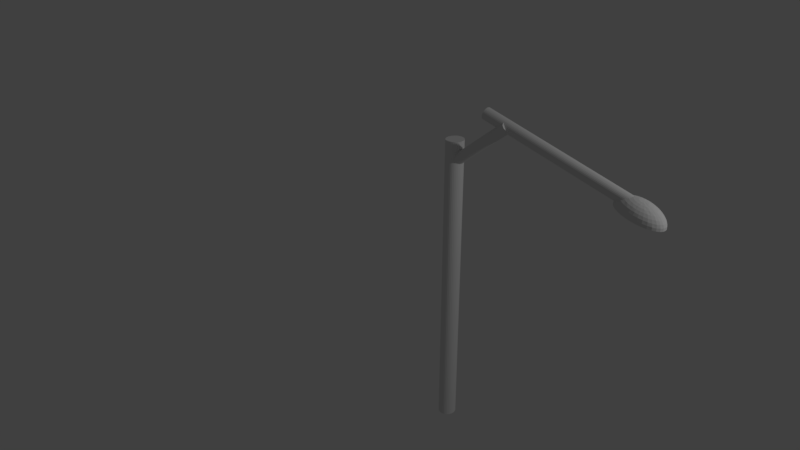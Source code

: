 # Source: posteTex.blend  (saved by Blender 2.78.0; exported with 4.5.12 LTS)
import bpy
from mathutils import Matrix  # noqa: F401  (used for matrix-valued properties, if any)

bpy.ops.wm.read_factory_settings(use_empty=True)
scene = bpy.context.scene
scene.name = 'Scene'

# ---- collections
col_collection_1 = bpy.data.collections.new('Collection 1'); scene.collection.children.link(col_collection_1)

# ---- materials (node trees are filled in below, after node groups)
mat_wood = bpy.data.materials.new('wood')
mat_wood.alpha_threshold = 0.0
mat_wood.use_transparent_shadow = False
mat_wood.roughness = 0.5

# ---- material node trees

# ---- world
world_world = bpy.data.worlds.new('World'); scene.world = world_world
world_world.color = (0.05088, 0.05088, 0.05088)
world_world.use_sun_shadow = False
world_world.sun_shadow_jitter_overblur = 0.0
world_world.cycles.sampling_method = 'MANUAL'

# ---- cameras
cam_camera = bpy.data.cameras.new('Camera')
cam_camera.clip_end = 100.0
cam_camera.lens = 35.0
cam_camera.sensor_width = 32.0
cam_camera.sensor_height = 18.0
cam_camera.ortho_scale = 7.314
cam_camera.dof.focus_distance = 0.0
cam_camera.dof.aperture_fstop = 128.0

# ---- lights
light_lamp = bpy.data.lights.new('Lamp', 'POINT')
light_lamp.transmission_factor = 0.0
light_lamp.cutoff_distance = 30.0
light_lamp.energy = 100.0
light_lamp.shadow_buffer_clip_start = 1.001
light_lamp.shadow_soft_size = 0.1
light_lamp.shadow_maximum_resolution = 0.006
light_lamp.use_absolute_resolution = True

# ---- meshes
me_cylinder = bpy.data.meshes.new('Cylinder')
me_cylinder.from_pydata([(1.111e-07, 0.1024, 1.255), (2.504e-07, 0.1024, 3.756), (0.01386, 0.101, 1.255), (0.01386, 0.101, 3.756), (0.02719, 0.09676, 1.255), (0.02719, 0.09676, 3.756), (0.03947, 0.08992, 1.255), (0.03947, 0.08992, 3.756), (0.05023, 0.08072, 1.255), (0.05023, 0.08072, 3.756), (0.05907, 0.06951, 1.255), (0.05907, 0.06951, 3.756), (0.06563, 0.05672, 1.255), (0.06563, 0.05672, 3.756), (0.06968, 0.04284, 1.255), (0.06968, 0.04284, 3.756), (0.07104, 0.02841, 1.255), (0.07104, 0.02841, 3.756), (0.06968, 0.01398, 1.255), (0.06968, 0.01398, 3.756), (0.06563, 9.961e-05, 1.255), (0.06563, 9.961e-05, 3.756), (0.05907, -0.01269, 1.255), (0.05907, -0.01269, 3.756), (0.05023, -0.0239, 1.255), (0.05023, -0.0239, 3.756), (0.03947, -0.0331, 1.255), (0.03947, -0.0331, 3.756), (0.02719, -0.03994, 1.255), (0.02719, -0.03994, 3.756), (0.01386, -0.04415, 1.255), (0.01386, -0.04415, 3.756), (8.794e-08, -0.04557, 1.255), (2.273e-07, -0.04557, 3.756), (-0.01386, -0.04415, 1.255), (-0.01386, -0.04415, 3.756), (-0.02719, -0.03994, 1.255), (-0.02719, -0.03994, 3.756), (-0.03947, -0.0331, 1.255), (-0.03947, -0.0331, 3.756), (-0.05023, -0.0239, 1.255), (-0.05023, -0.0239, 3.756), (-0.05907, -0.01269, 1.255), (-0.05907, -0.01269, 3.756), (-0.06563, 9.964e-05, 1.255), (-0.06563, 9.964e-05, 3.756), (-0.06968, 0.01398, 1.255), (-0.06967, 0.01398, 3.756), (-0.07104, 0.02841, 1.255), (-0.07104, 0.02841, 3.756), (-0.06968, 0.04284, 1.255), (-0.06967, 0.04284, 3.756), (-0.06563, 0.05672, 1.255), (-0.06563, 0.05672, 3.756), (-0.05907, 0.06951, 1.255), (-0.05907, 0.06951, 3.756), (-0.05023, 0.08072, 1.255), (-0.05023, 0.08072, 3.756), (-0.03947, 0.08992, 1.255), (-0.03947, 0.08992, 3.756), (-0.02719, 0.09676, 1.255), (-0.02719, 0.09676, 3.756), (-0.01386, 0.101, 1.255), (-0.01386, 0.101, 3.756), (1.598, 0.07394, 3.737), (0.2963, 0.07394, 4.031), (-0.002241, 0.0874, 3.57), (0.5114, 0.07977, 3.991), (0.003284, 0.08652, 3.564), (0.517, 0.07889, 3.984), (0.008539, 0.08346, 3.558), (0.5222, 0.07583, 3.978), (0.01332, 0.07834, 3.553), (0.527, 0.07071, 3.973), (0.01745, 0.07137, 3.548), (0.5311, 0.06374, 3.968), (0.02077, 0.0628, 3.544), (0.5344, 0.05517, 3.965), (0.02314, 0.05296, 3.542), (0.5368, 0.04533, 3.962), (0.02448, 0.04224, 3.54), (0.5382, 0.03461, 3.961), (0.02474, 0.03104, 3.54), (0.5384, 0.02341, 3.96), (0.0239, 0.0198, 3.541), (0.5376, 0.01217, 3.961), (0.022, 0.008948, 3.543), (0.5357, 0.001318, 3.964), (0.01911, -0.001099, 3.547), (0.5328, -0.008729, 3.967), (0.01535, -0.009956, 3.551), (0.529, -0.01759, 3.971), (0.01085, -0.01728, 3.556), (0.5245, -0.02491, 3.976), (0.005791, -0.02279, 3.562), (0.5195, -0.03042, 3.982), (0.0003668, -0.02628, 3.568), (0.514, -0.03391, 3.988), (-0.005215, -0.02761, 3.574), (0.5085, -0.03524, 3.995), (-0.01074, -0.02673, 3.581), (0.5029, -0.03436, 4.001), (-0.01599, -0.02367, 3.586), (0.4977, -0.0313, 4.007), (-0.02078, -0.01855, 3.592), (0.4929, -0.02618, 4.012), (-0.02491, -0.01158, 3.596), (0.4888, -0.01921, 4.017), (-0.02822, -0.003004, 3.6), (0.4855, -0.01063, 4.02), (-0.0306, 0.006832, 3.603), (0.4831, -0.0007985, 4.023), (-0.03194, 0.01755, 3.604), (0.4817, 0.009924, 4.024), (-0.03219, 0.02875, 3.604), (0.4815, 0.02112, 4.025), (-0.03136, 0.03999, 3.603), (0.4823, 0.03236, 4.024), (-0.02946, 0.05084, 3.601), (0.4842, 0.04321, 4.021), (-0.02657, 0.06089, 3.598), (0.4871, 0.05326, 4.018), (-0.0228, 0.06975, 3.594), (0.4909, 0.06212, 4.014), (-0.01831, 0.07707, 3.588), (0.4954, 0.06944, 4.009), (-0.01325, 0.08258, 3.583), (0.5004, 0.07495, 4.003), (-0.007823, 0.08607, 3.577), (0.5059, 0.07844, 3.997), (0.2943, 0.07302, 4.022), (1.596, 0.07302, 3.728), (0.2923, 0.07032, 4.013), (1.594, 0.07032, 3.719), (0.2905, 0.06593, 4.005), (1.592, 0.06593, 3.711), (0.2889, 0.06001, 3.998), (1.59, 0.06001, 3.704), (0.2876, 0.05281, 3.993), (1.589, 0.05281, 3.698), (0.2866, 0.04459, 3.988), (1.588, 0.04459, 3.694), (0.286, 0.03568, 3.986), (1.587, 0.03568, 3.691), (0.2858, 0.02641, 3.985), (1.587, 0.02641, 3.69), (0.286, 0.01713, 3.986), (1.587, 0.01713, 3.691), (0.2866, 0.008216, 3.988), (1.588, 0.008216, 3.694), (0.2876, -1.73e-06, 3.993), (1.589, -1.384e-06, 3.698), (0.2889, -0.007204, 3.998), (1.59, -0.007204, 3.704), (0.2905, -0.01312, 4.005), (1.592, -0.01312, 3.711), (0.2923, -0.01751, 4.013), (1.594, -0.01751, 3.719), (0.2943, -0.02021, 4.022), (1.596, -0.02021, 3.728), (0.2963, -0.02113, 4.031), (1.598, -0.02113, 3.737), (0.2984, -0.02021, 4.04), (1.6, -0.02021, 3.746), (0.3004, -0.01751, 4.049), (1.602, -0.01751, 3.754), (0.3022, -0.01312, 4.057), (1.603, -0.01312, 3.762), (0.3038, -0.007204, 4.064), (1.605, -0.007204, 3.769), (0.3051, -1.708e-06, 4.07), (1.606, -1.362e-06, 3.775), (0.306, 0.008216, 4.074), (1.607, 0.008216, 3.779), (0.3066, 0.01713, 4.077), (1.608, 0.01713, 3.782), (0.3068, 0.02641, 4.078), (1.608, 0.02641, 3.783), (0.3066, 0.03568, 4.077), (1.608, 0.03568, 3.782), (0.306, 0.04459, 4.074), (1.607, 0.04459, 3.779), (0.3051, 0.05281, 4.07), (1.606, 0.05281, 3.775), (0.3038, 0.06001, 4.064), (1.605, 0.06001, 3.769), (0.3022, 0.06593, 4.057), (1.603, 0.06593, 3.762), (0.3004, 0.07032, 4.049), (1.602, 0.07032, 3.754), (0.2984, 0.07302, 4.04), (1.6, 0.07302, 3.746), (1.622, 0.0459, 3.791), (1.628, 0.06591, 3.784), (1.631, 0.08436, 3.773), (1.634, 0.1005, 3.759), (1.635, 0.1138, 3.742), (1.635, 0.1237, 3.722), (1.633, 0.1297, 3.702), (1.63, 0.1318, 3.681), (1.63, 0.0445, 3.79), (1.642, 0.06317, 3.781), (1.652, 0.08037, 3.769), (1.66, 0.09545, 3.754), (1.666, 0.1078, 3.736), (1.669, 0.117, 3.717), (1.669, 0.1227, 3.696), (1.667, 0.1246, 3.674), (1.636, 0.04235, 3.789), (1.654, 0.05896, 3.779), (1.671, 0.07426, 3.766), (1.684, 0.08768, 3.75), (1.694, 0.09869, 3.731), (1.7, 0.1069, 3.711), (1.703, 0.1119, 3.69), (1.701, 0.1136, 3.668), (1.642, 0.03954, 3.788), (1.666, 0.05344, 3.777), (1.687, 0.06626, 3.763), (1.705, 0.07749, 3.746), (1.719, 0.08671, 3.727), (1.728, 0.09356, 3.706), (1.732, 0.09778, 3.685), (1.731, 0.0992, 3.663), (1.647, 0.03617, 3.787), (1.675, 0.04684, 3.776), (1.701, 0.05667, 3.761), (1.723, 0.06529, 3.743), (1.739, 0.07237, 3.723), (1.751, 0.07762, 3.702), (1.756, 0.08086, 3.68), (1.755, 0.08195, 3.659), (1.65, 0.03238, 3.786), (1.683, 0.0394, 3.774), (1.711, 0.04588, 3.759), (1.736, 0.05155, 3.741), (1.755, 0.0562, 3.721), (1.768, 0.05966, 3.699), (1.774, 0.06179, 3.677), (1.774, 0.06251, 3.656), (1.653, 0.02831, 3.786), (1.687, 0.03142, 3.773), (1.718, 0.03428, 3.758), (1.744, 0.03679, 3.739), (1.765, 0.03885, 3.719), (1.779, 0.04038, 3.697), (1.786, 0.04132, 3.675), (1.786, 0.04164, 3.653), (1.654, 0.02411, 3.786), (1.689, 0.02318, 3.773), (1.721, 0.02233, 3.757), (1.748, 0.02158, 3.739), (1.769, 0.02096, 3.718), (1.783, 0.0205, 3.696), (1.791, 0.02022, 3.674), (1.791, 0.02013, 3.653), (1.653, 0.01995, 3.786), (1.688, 0.01502, 3.773), (1.719, 0.01048, 3.758), (1.746, 0.0065, 3.739), (1.766, 0.003232, 3.719), (1.781, 0.0008043, 3.697), (1.788, -0.0006909, 3.675), (1.788, -0.001196, 3.653), (1.651, 0.01599, 3.786), (1.684, 0.007251, 3.774), (1.713, -0.000803, 3.759), (1.738, -0.007863, 3.74), (1.758, -0.01366, 3.72), (1.771, -0.01796, 3.699), (1.778, -0.02061, 3.677), (1.778, -0.02151, 3.655), (1.648, 0.01238, 3.787), (1.677, 0.0001634, 3.775), (1.704, -0.01109, 3.76), (1.726, -0.02096, 3.743), (1.744, -0.02906, 3.723), (1.756, -0.03507, 3.701), (1.761, -0.03878, 3.679), (1.761, -0.04003, 3.658), (1.643, 0.009252, 3.787), (1.669, -0.005967, 3.777), (1.691, -0.01999, 3.763), (1.71, -0.03229, 3.745), (1.724, -0.04238, 3.726), (1.734, -0.04987, 3.705), (1.739, -0.05449, 3.683), (1.738, -0.05605, 3.662), (1.638, 0.006735, 3.788), (1.658, -0.0109, 3.779), (1.675, -0.02716, 3.765), (1.69, -0.04141, 3.749), (1.701, -0.0531, 3.73), (1.708, -0.06179, 3.71), (1.71, -0.06714, 3.688), (1.709, -0.06895, 3.667), (1.631, 0.004923, 3.79), (1.645, -0.01446, 3.781), (1.657, -0.03232, 3.769), (1.666, -0.04798, 3.753), (1.673, -0.06083, 3.735), (1.677, -0.07037, 3.715), (1.678, -0.07625, 3.694), (1.676, -0.07824, 3.673), (1.624, 0.003885, 3.791), (1.631, -0.01649, 3.783), (1.637, -0.03528, 3.772), (1.641, -0.05174, 3.757), (1.643, -0.06525, 3.74), (1.644, -0.07529, 3.721), (1.643, -0.08147, 3.7), (1.64, -0.08356, 3.679), (1.617, 0.003663, 3.792), (1.617, -0.01693, 3.786), (1.616, -0.03591, 3.776), (1.614, -0.05255, 3.762), (1.612, -0.0662, 3.746), (1.609, -0.07634, 3.727), (1.606, -0.08259, 3.707), (1.602, -0.0847, 3.686), (1.61, 0.004263, 3.793), (1.602, -0.01575, 3.788), (1.595, -0.0342, 3.779), (1.588, -0.05037, 3.767), (1.581, -0.06364, 3.751), (1.574, -0.0735, 3.733), (1.569, -0.07957, 3.713), (1.565, -0.08162, 3.692), (1.602, 0.005663, 3.795), (1.588, -0.01301, 3.791), (1.575, -0.03021, 3.783), (1.562, -0.0453, 3.771), (1.55, -0.05767, 3.757), (1.541, -0.06687, 3.739), (1.533, -0.07253, 3.719), (1.528, -0.07445, 3.699), (1.616, 0.02508, 3.794), (1.596, 0.007809, 3.796), (1.575, -0.008798, 3.793), (1.556, -0.0241, 3.786), (1.538, -0.03752, 3.776), (1.522, -0.04853, 3.761), (1.509, -0.05671, 3.744), (1.5, -0.06175, 3.725), (1.494, -0.06345, 3.705), (1.59, 0.01062, 3.797), (1.564, -0.003286, 3.795), (1.539, -0.0161, 3.789), (1.517, -0.02733, 3.779), (1.497, -0.03655, 3.766), (1.482, -0.0434, 3.749), (1.471, -0.04762, 3.73), (1.464, -0.04904, 3.71), (1.585, 0.01398, 3.798), (1.554, 0.003316, 3.797), (1.525, -0.006517, 3.792), (1.499, -0.01513, 3.782), (1.477, -0.02221, 3.769), (1.459, -0.02746, 3.753), (1.446, -0.0307, 3.735), (1.44, -0.03179, 3.714), (1.582, 0.01778, 3.798), (1.547, 0.01075, 3.798), (1.515, 0.004282, 3.793), (1.486, -0.001391, 3.785), (1.461, -0.006046, 3.772), (1.441, -0.009505, 3.756), (1.428, -0.01164, 3.738), (1.421, -0.01235, 3.717), (1.579, 0.02185, 3.799), (1.543, 0.01874, 3.799), (1.508, 0.01588, 3.795), (1.477, 0.01337, 3.786), (1.451, 0.01131, 3.774), (1.43, 0.009781, 3.758), (1.416, 0.008839, 3.74), (1.409, 0.008521, 3.72), (1.578, 0.02605, 3.799), (1.541, 0.02697, 3.799), (1.506, 0.02783, 3.795), (1.474, 0.02858, 3.787), (1.447, 0.0292, 3.775), (1.426, 0.02966, 3.759), (1.412, 0.02994, 3.741), (1.404, 0.03003, 3.72), (1.579, 0.03021, 3.799), (1.542, 0.03513, 3.799), (1.507, 0.03968, 3.795), (1.476, 0.04366, 3.786), (1.45, 0.04693, 3.774), (1.429, 0.04935, 3.759), (1.414, 0.05085, 3.74), (1.407, 0.05135, 3.72), (1.581, 0.03417, 3.798), (1.546, 0.04291, 3.798), (1.513, 0.05096, 3.794), (1.483, 0.05802, 3.785), (1.458, 0.06381, 3.773), (1.438, 0.06812, 3.757), (1.424, 0.07077, 3.739), (1.417, 0.07167, 3.718), (1.584, 0.03778, 3.798), (1.552, 0.05, 3.797), (1.522, 0.06125, 3.792), (1.495, 0.07112, 3.783), (1.472, 0.07921, 3.77), (1.454, 0.08523, 3.754), (1.441, 0.08894, 3.736), (1.434, 0.09019, 3.715), (1.589, 0.04091, 3.797), (1.561, 0.05613, 3.796), (1.535, 0.07015, 3.79), (1.512, 0.08245, 3.78), (1.491, 0.09253, 3.767), (1.475, 0.1, 3.75), (1.464, 0.1046, 3.732), (1.457, 0.1062, 3.711), (1.594, 0.04342, 3.796), (1.572, 0.06106, 3.794), (1.551, 0.07732, 3.787), (1.532, 0.09157, 3.777), (1.515, 0.1033, 3.763), (1.502, 0.112, 3.746), (1.492, 0.1173, 3.727), (1.486, 0.1191, 3.706), (1.601, 0.04524, 3.795), (1.585, 0.06462, 3.791), (1.57, 0.08248, 3.784), (1.555, 0.09814, 3.772), (1.543, 0.111, 3.758), (1.532, 0.1205, 3.74), (1.524, 0.1264, 3.721), (1.519, 0.1284, 3.7), (1.608, 0.04627, 3.794), (1.599, 0.06665, 3.789), (1.59, 0.08543, 3.78), (1.581, 0.1019, 3.768), (1.573, 0.1154, 3.753), (1.565, 0.1254, 3.735), (1.56, 0.1316, 3.715), (1.555, 0.1337, 3.694), (1.615, 0.0465, 3.792), (1.613, 0.06709, 3.786), (1.61, 0.08607, 3.777), (1.607, 0.1027, 3.763), (1.604, 0.1164, 3.747), (1.6, 0.1265, 3.729), (1.596, 0.1327, 3.708), (1.593, 0.1349, 3.687)], [], [(0, 1, 3, 2), (2, 3, 5, 4), (4, 5, 7, 6), (6, 7, 9, 8), (8, 9, 11, 10), (10, 11, 13, 12), (12, 13, 15, 14), (14, 15, 17, 16), (16, 17, 19, 18), (18, 19, 21, 20), (20, 21, 23, 22), (22, 23, 25, 24), (24, 25, 27, 26), (26, 27, 29, 28), (28, 29, 31, 30), (30, 31, 33, 32), (32, 33, 35, 34), (34, 35, 37, 36), (36, 37, 39, 38), (38, 39, 41, 40), (40, 41, 43, 42), (42, 43, 45, 44), (44, 45, 47, 46), (46, 47, 49, 48), (48, 49, 51, 50), (50, 51, 53, 52), (52, 53, 55, 54), (54, 55, 57, 56), (56, 57, 59, 58), (58, 59, 61, 60), (3, 1, 63, 61, 59, 57, 55, 53, 51, 49, 47, 45, 43, 41, 39, 37, 35, 33, 31, 29, 27, 25, 23, 21, 19, 17, 15, 13, 11, 9, 7, 5), (60, 61, 63, 62), (62, 63, 1, 0), (0, 2, 4, 6, 8, 10, 12, 14, 16, 18, 20, 22, 24, 26, 28, 30, 32, 34, 36, 38, 40, 42, 44, 46, 48, 50, 52, 54, 56, 58, 60, 62), (131, 64, 191, 189, 187, 185, 183, 181, 179, 177, 175, 173, 171, 169, 167, 165, 163, 161, 159, 157, 155, 153, 151, 149, 147, 145, 143, 141, 139, 137, 135, 133), (66, 67, 69, 68), (186, 187, 189, 188), (68, 69, 71, 70), (184, 185, 187, 186), (70, 71, 73, 72), (182, 183, 185, 184), (72, 73, 75, 74), (180, 181, 183, 182), (74, 75, 77, 76), (178, 179, 181, 180), (76, 77, 79, 78), (176, 177, 179, 178), (78, 79, 81, 80), (174, 175, 177, 176), (80, 81, 83, 82), (172, 173, 175, 174), (82, 83, 85, 84), (170, 171, 173, 172), (84, 85, 87, 86), (168, 169, 171, 170), (86, 87, 89, 88), (166, 167, 169, 168), (88, 89, 91, 90), (164, 165, 167, 166), (90, 91, 93, 92), (162, 163, 165, 164), (92, 93, 95, 94), (160, 161, 163, 162), (94, 95, 97, 96), (158, 159, 161, 160), (96, 97, 99, 98), (156, 157, 159, 158), (98, 99, 101, 100), (154, 155, 157, 156), (100, 101, 103, 102), (152, 153, 155, 154), (102, 103, 105, 104), (150, 151, 153, 152), (104, 105, 107, 106), (148, 149, 151, 150), (106, 107, 109, 108), (146, 147, 149, 148), (108, 109, 111, 110), (144, 145, 147, 146), (110, 111, 113, 112), (142, 143, 145, 144), (112, 113, 115, 114), (140, 141, 143, 142), (114, 115, 117, 116), (138, 139, 141, 140), (116, 117, 119, 118), (136, 137, 139, 138), (118, 119, 121, 120), (134, 135, 137, 136), (120, 121, 123, 122), (65, 130, 132, 134, 136, 138, 140, 142, 144, 146, 148, 150, 152, 154, 156, 158, 160, 162, 164, 166, 168, 170, 172, 174, 176, 178, 180, 182, 184, 186, 188, 190), (132, 133, 135, 134), (122, 123, 125, 124), (190, 191, 64, 65), (130, 131, 133, 132), (124, 125, 127, 126), (69, 67, 129, 127, 125, 123, 121, 119, 117, 115, 113, 111, 109, 107, 105, 103, 101, 99, 97, 95, 93, 91, 89, 87, 85, 83, 81, 79, 77, 75, 73, 71), (65, 64, 131, 130), (126, 127, 129, 128), (188, 189, 191, 190), (128, 129, 67, 66), (66, 68, 70, 72, 74, 76, 78, 80, 82, 84, 86, 88, 90, 92, 94, 96, 98, 100, 102, 104, 106, 108, 110, 112, 114, 116, 118, 120, 122, 124, 126, 128), (448, 447, 198, 199), (441, 336, 192), (442, 441, 192, 193), (443, 442, 193, 194), (444, 443, 194, 195), (445, 444, 195, 196), (446, 445, 196, 197), (447, 446, 197, 198), (198, 197, 205, 206), (199, 198, 206, 207), (192, 336, 200), (193, 192, 200, 201), (194, 193, 201, 202), (195, 194, 202, 203), (196, 195, 203, 204), (197, 196, 204, 205), (203, 202, 210, 211), (204, 203, 211, 212), (205, 204, 212, 213), (206, 205, 213, 214), (207, 206, 214, 215), (200, 336, 208), (201, 200, 208, 209), (202, 201, 209, 210), (215, 214, 222, 223), (208, 336, 216), (209, 208, 216, 217), (210, 209, 217, 218), (211, 210, 218, 219), (212, 211, 219, 220), (213, 212, 220, 221), (214, 213, 221, 222), (219, 218, 226, 227), (220, 219, 227, 228), (221, 220, 228, 229), (222, 221, 229, 230), (223, 222, 230, 231), (216, 336, 224), (217, 216, 224, 225), (218, 217, 225, 226), (231, 230, 238, 239), (224, 336, 232), (225, 224, 232, 233), (226, 225, 233, 234), (227, 226, 234, 235), (228, 227, 235, 236), (229, 228, 236, 237), (230, 229, 237, 238), (236, 235, 243, 244), (237, 236, 244, 245), (238, 237, 245, 246), (239, 238, 246, 247), (232, 336, 240), (233, 232, 240, 241), (234, 233, 241, 242), (235, 234, 242, 243), (241, 240, 248, 249), (242, 241, 249, 250), (243, 242, 250, 251), (244, 243, 251, 252), (245, 244, 252, 253), (246, 245, 253, 254), (247, 246, 254, 255), (240, 336, 248), (253, 252, 260, 261), (254, 253, 261, 262), (255, 254, 262, 263), (248, 336, 256), (249, 248, 256, 257), (250, 249, 257, 258), (251, 250, 258, 259), (252, 251, 259, 260), (257, 256, 264, 265), (258, 257, 265, 266), (259, 258, 266, 267), (260, 259, 267, 268), (261, 260, 268, 269), (262, 261, 269, 270), (263, 262, 270, 271), (256, 336, 264), (269, 268, 276, 277), (270, 269, 277, 278), (271, 270, 278, 279), (264, 336, 272), (265, 264, 272, 273), (266, 265, 273, 274), (267, 266, 274, 275), (268, 267, 275, 276), (274, 273, 281, 282), (275, 274, 282, 283), (276, 275, 283, 284), (277, 276, 284, 285), (278, 277, 285, 286), (279, 278, 286, 287), (272, 336, 280), (273, 272, 280, 281), (286, 285, 293, 294), (287, 286, 294, 295), (280, 336, 288), (281, 280, 288, 289), (282, 281, 289, 290), (283, 282, 290, 291), (284, 283, 291, 292), (285, 284, 292, 293), (290, 289, 297, 298), (291, 290, 298, 299), (292, 291, 299, 300), (293, 292, 300, 301), (294, 293, 301, 302), (295, 294, 302, 303), (288, 336, 296), (289, 288, 296, 297), (302, 301, 309, 310), (303, 302, 310, 311), (296, 336, 304), (297, 296, 304, 305), (298, 297, 305, 306), (299, 298, 306, 307), (300, 299, 307, 308), (301, 300, 308, 309), (307, 306, 314, 315), (308, 307, 315, 316), (309, 308, 316, 317), (310, 309, 317, 318), (311, 310, 318, 319), (304, 336, 312), (305, 304, 312, 313), (306, 305, 313, 314), (319, 318, 326, 327), (312, 336, 320), (313, 312, 320, 321), (314, 313, 321, 322), (315, 314, 322, 323), (316, 315, 323, 324), (317, 316, 324, 325), (318, 317, 325, 326), (324, 323, 331, 332), (325, 324, 332, 333), (326, 325, 333, 334), (327, 326, 334, 335), (320, 336, 328), (321, 320, 328, 329), (322, 321, 329, 330), (323, 322, 330, 331), (328, 336, 337), (329, 328, 337, 338), (330, 329, 338, 339), (331, 330, 339, 340), (332, 331, 340, 341), (333, 332, 341, 342), (334, 333, 342, 343), (335, 334, 343, 344), (341, 340, 348, 349), (342, 341, 349, 350), (343, 342, 350, 351), (344, 343, 351, 352), (337, 336, 345), (338, 337, 345, 346), (339, 338, 346, 347), (340, 339, 347, 348), (346, 345, 353, 354), (347, 346, 354, 355), (348, 347, 355, 356), (349, 348, 356, 357), (350, 349, 357, 358), (351, 350, 358, 359), (352, 351, 359, 360), (345, 336, 353), (358, 357, 365, 366), (359, 358, 366, 367), (360, 359, 367, 368), (353, 336, 361), (354, 353, 361, 362), (355, 354, 362, 363), (356, 355, 363, 364), (357, 356, 364, 365), (362, 361, 369, 370), (363, 362, 370, 371), (364, 363, 371, 372), (365, 364, 372, 373), (366, 365, 373, 374), (367, 366, 374, 375), (368, 367, 375, 376), (361, 336, 369), (374, 373, 381, 382), (375, 374, 382, 383), (376, 375, 383, 384), (369, 336, 377), (370, 369, 377, 378), (371, 370, 378, 379), (372, 371, 379, 380), (373, 372, 380, 381), (379, 378, 386, 387), (380, 379, 387, 388), (381, 380, 388, 389), (382, 381, 389, 390), (383, 382, 390, 391), (384, 383, 391, 392), (377, 336, 385), (378, 377, 385, 386), (391, 390, 398, 399), (392, 391, 399, 400), (385, 336, 393), (386, 385, 393, 394), (387, 386, 394, 395), (388, 387, 395, 396), (389, 388, 396, 397), (390, 389, 397, 398), (396, 395, 403, 404), (397, 396, 404, 405), (398, 397, 405, 406), (399, 398, 406, 407), (400, 399, 407, 408), (393, 336, 401), (394, 393, 401, 402), (395, 394, 402, 403), (408, 407, 415, 416), (401, 336, 409), (402, 401, 409, 410), (403, 402, 410, 411), (404, 403, 411, 412), (405, 404, 412, 413), (406, 405, 413, 414), (407, 406, 414, 415), (412, 411, 419, 420), (413, 412, 420, 421), (414, 413, 421, 422), (415, 414, 422, 423), (416, 415, 423, 424), (409, 336, 417), (410, 409, 417, 418), (411, 410, 418, 419), (424, 423, 431, 432), (417, 336, 425), (418, 417, 425, 426), (419, 418, 426, 427), (420, 419, 427, 428), (421, 420, 428, 429), (422, 421, 429, 430), (423, 422, 430, 431), (429, 428, 436, 437), (430, 429, 437, 438), (431, 430, 438, 439), (432, 431, 439, 440), (425, 336, 433), (426, 425, 433, 434), (427, 426, 434, 435), (428, 427, 435, 436), (433, 336, 441), (434, 433, 441, 442), (435, 434, 442, 443), (436, 435, 443, 444), (437, 436, 444, 445), (438, 437, 445, 446), (439, 438, 446, 447), (440, 439, 447, 448)])
_uv = me_cylinder.uv_layers.new(name='UVMap')
_uv.uv.foreach_set('vector', [0.4175, 0.001131, 0.4171, 0.9968, 0.3998, 0.9969, 0.4001, 0.001262, 0.4001, 0.001262, 0.3998, 0.9969, 0.3824, 0.9971, 0.3827, 0.001392, 0.3827, 0.001392, 0.3824, 0.9971, 0.365, 0.9972, 0.3654, 0.001522, 0.3654, 0.001522, 0.365, 0.9972, 0.3476, 0.9973, 0.348, 0.001652, 0.348, 0.001652, 0.3476, 0.9973, 0.3303, 0.9974, 0.3306, 0.001781, 0.3306, 0.001781, 0.3303, 0.9974, 0.3129, 0.9976, 0.3132, 0.00191, 0.3132, 0.00191, 0.3129, 0.9976, 0.2955, 0.9977, 0.2958, 0.002039, 0.2958, 0.002039, 0.2955, 0.9977, 0.2781, 0.9978, 0.2785, 0.002168, 0.2785, 0.002168, 0.2781, 0.9978, 0.2608, 0.998, 0.2611, 0.002297, 0.2611, 0.002297, 0.2608, 0.998, 0.2434, 0.9981, 0.2437, 0.002426, 0.2437, 0.002426, 0.2434, 0.9981, 0.226, 0.9982, 0.2263, 0.002555, 0.2263, 0.002555, 0.226, 0.9982, 0.2086, 0.9983, 0.209, 0.002685, 0.209, 0.002685, 0.2086, 0.9983, 0.1912, 0.9985, 0.1916, 0.002815, 0.1916, 0.002815, 0.1912, 0.9985, 0.1739, 0.9986, 0.1742, 0.002945, 0.1742, 0.002945, 0.1739, 0.9986, 0.1565, 0.9987, 0.1568, 0.003075, 0.1568, 0.003075, 0.1565, 0.9987, 0.1391, 0.9989, 0.1395, 0.003205, 0.1395, 0.003205, 0.1391, 0.9989, 0.1217, 0.999, 0.1221, 0.003335, 0.1221, 0.003335, 0.1217, 0.999, 0.1044, 0.9991, 0.1047, 0.003465, 0.1047, 0.003465, 0.1044, 0.9991, 0.08698, 0.9993, 0.08732, 0.003595, 0.08732, 0.003595, 0.08698, 0.9993, 0.0696, 0.9994, 0.06995, 0.003725, 0.06995, 0.003725, 0.0696, 0.9994, 0.05223, 0.9995, 0.05257, 0.003854, 0.05257, 0.003854, 0.05223, 0.9995, 0.03485, 0.9996, 0.03519, 0.003984, 0.03519, 0.003984, 0.03485, 0.9996, 0.01747, 0.9998, 0.01782, 0.004113, 0.01782, 0.004113, 0.01747, 0.9998, 9.472e-05, 0.9999, 0.0004385, 0.004242, 0.5565, 9.472e-05, 0.5562, 0.9958, 0.5388, 0.9959, 0.5391, 0.0002237, 0.5391, 0.0002237, 0.5388, 0.9959, 0.5214, 0.996, 0.5218, 0.0003528, 0.5218, 0.0003528, 0.5214, 0.996, 0.504, 0.9961, 0.5044, 0.000482, 0.5044, 0.000482, 0.504, 0.9961, 0.4867, 0.9963, 0.487, 0.0006114, 0.487, 0.0006114, 0.4867, 0.9963, 0.4693, 0.9964, 0.4696, 0.0007412, 0.4696, 0.0007412, 0.4693, 0.9964, 0.4519, 0.9965, 0.4522, 0.0008712, 0.6594, 0.1434, 0.6594, 0.1531, 0.6575, 0.1627, 0.6537, 0.1716, 0.6482, 0.1797, 0.6411, 0.1866, 0.6327, 0.192, 0.6234, 0.1957, 0.6135, 0.1976, 0.6034, 0.1976, 0.5935, 0.1957, 0.5841, 0.192, 0.5756, 0.1866, 0.5684, 0.1797, 0.5628, 0.1716, 0.5588, 0.1627, 0.5568, 0.1531, 0.5567, 0.1434, 0.5586, 0.1339, 0.5624, 0.1249, 0.5679, 0.1168, 0.575, 0.11, 0.5834, 0.1046, 0.5927, 0.1008, 0.6026, 0.09895, 0.6127, 0.09895, 0.6227, 0.1008, 0.632, 0.1046, 0.6405, 0.11, 0.6477, 0.1168, 0.6534, 0.1249, 0.6573, 0.1339, 0.4522, 0.0008712, 0.4519, 0.9965, 0.4345, 0.9967, 0.4349, 0.001001, 0.4349, 0.001001, 0.4345, 0.9967, 0.4171, 0.9968, 0.4175, 0.001131, 0.6594, 0.05428, 0.6575, 0.06381, 0.6537, 0.07279, 0.6482, 0.08087, 0.6411, 0.08774, 0.6327, 0.09314, 0.6234, 0.09686, 0.6135, 0.09876, 0.6034, 0.09876, 0.5935, 0.09686, 0.5841, 0.09314, 0.5756, 0.08774, 0.5684, 0.08087, 0.5628, 0.07279, 0.5588, 0.06381, 0.5568, 0.05428, 0.5567, 0.04457, 0.5586, 0.03504, 0.5624, 0.02606, 0.5679, 0.01798, 0.575, 0.01111, 0.5834, 0.005709, 0.5927, 0.00199, 0.6026, 9.472e-05, 0.6127, 9.474e-05, 0.6227, 0.001991, 0.632, 0.005709, 0.6405, 0.01111, 0.6477, 0.01798, 0.6534, 0.02606, 0.6573, 0.03504, 0.6594, 0.04457, 0.6243, 0.199, 0.6135, 0.2009, 0.6025, 0.2009, 0.5918, 0.199, 0.5816, 0.1951, 0.5725, 0.1896, 0.5647, 0.1825, 0.5586, 0.1742, 0.5544, 0.1649, 0.5522, 0.1551, 0.5522, 0.1451, 0.5544, 0.1353, 0.5586, 0.126, 0.5647, 0.1177, 0.5725, 0.1106, 0.5816, 0.105, 0.5918, 0.1012, 0.6025, 0.09925, 0.6135, 0.09925, 0.6243, 0.1012, 0.6345, 0.105, 0.6436, 0.1106, 0.6514, 0.1177, 0.6575, 0.126, 0.6617, 0.1353, 0.6638, 0.1451, 0.6638, 0.1551, 0.6617, 0.1649, 0.6575, 0.1742, 0.6514, 0.1825, 0.6436, 0.1896, 0.6345, 0.1951, 0.4506, 0.002078, 0.4506, 0.9951, 0.4333, 0.9958, 0.4333, 0.002779, 0.4883, -0.001186, 0.4883, 0.9945, 0.4709, 0.9947, 0.4709, -0.001059, 0.4333, 0.002779, 0.4333, 0.9958, 0.4159, 0.9965, 0.4159, 0.003506, 0.5056, -0.001314, 0.5056, 0.9944, 0.4883, 0.9945, 0.4883, -0.001186, 0.4159, 0.003506, 0.4159, 0.9965, 0.3986, 0.9972, 0.3986, 0.004213, 0.523, -0.001441, 0.523, 0.9943, 0.5056, 0.9944, 0.5056, -0.001314, 0.3986, 0.004213, 0.3986, 0.9972, 0.3813, 0.9979, 0.3813, 0.004864, 0.5404, -0.001569, 0.5404, 0.9942, 0.523, 0.9943, 0.523, -0.001441, 0.3813, 0.004864, 0.3813, 0.9979, 0.364, 0.9984, 0.364, 0.005436, 0.5578, -0.001697, 0.5578, 0.994, 0.5404, 0.9942, 0.5404, -0.001569, 0.364, 0.005436, 0.364, 0.9984, 0.3466, 0.9989, 0.3466, 0.005919, 0.01904, 0.002253, 0.01904, 0.998, 0.00166, 0.9981, 0.00166, 0.00238, 0.3466, 0.005919, 0.3466, 0.9989, 0.3293, 0.9993, 0.3293, 0.006307, 0.03642, 0.002125, 0.03642, 0.9979, 0.01904, 0.998, 0.01904, 0.002253, 0.3293, 0.006307, 0.3293, 0.9993, 0.312, 0.9996, 0.312, 0.006598, 0.0538, 0.001998, 0.0538, 0.9977, 0.03642, 0.9979, 0.03642, 0.002125, 0.312, 0.006598, 0.312, 0.9996, 0.2947, 0.9998, 0.2947, 0.006787, 0.07117, 0.00187, 0.07117, 0.9976, 0.0538, 0.9977, 0.0538, 0.001998, 0.2947, 0.006787, 0.2947, 0.9998, 0.2773, 0.9999, 0.2773, 0.006879, 0.08855, 0.001743, 0.08855, 0.9975, 0.07117, 0.9976, 0.07117, 0.00187, 0.2773, 0.006879, 0.2773, 0.9999, 0.26, 0.9999, 0.26, 0.00684, 0.1059, 0.001616, 0.1059, 0.9973, 0.08855, 0.9975, 0.08855, 0.001743, 0.26, 0.00684, 0.26, 0.9999, 0.2427, 0.9997, 0.2427, 0.006686, 0.1233, 0.001489, 0.1233, 0.9972, 0.1059, 0.9973, 0.1059, 0.001616, 0.2427, 0.006686, 0.2427, 0.9997, 0.2253, 0.9994, 0.2253, 0.006422, 0.1407, 0.001361, 0.1407, 0.9971, 0.1233, 0.9972, 0.1233, 0.001489, 0.2253, 0.006422, 0.2253, 0.9994, 0.208, 0.9991, 0.208, 0.006053, 0.1581, 0.001233, 0.1581, 0.997, 0.1407, 0.9971, 0.1407, 0.001361, 0.208, 0.006053, 0.208, 0.9991, 0.1907, 0.9986, 0.1907, 0.005594, 0.1754, 0.001106, 0.1754, 0.9968, 0.1581, 0.997, 0.1581, 0.001233, 0.1907, 0.005594, 0.1907, 0.9986, 0.1734, 0.9981, 0.1734, 0.005065, 0.1928, 0.0009788, 0.1928, 0.9967, 0.1754, 0.9968, 0.1754, 0.001106, 0.1734, 0.005065, 0.1734, 0.9981, 0.156, 0.9975, 0.156, 0.004487, 0.2102, 0.0008519, 0.2102, 0.9966, 0.1928, 0.9967, 0.1928, 0.0009788, 0.156, 0.004487, 0.156, 0.9975, 0.1387, 0.9969, 0.1387, 0.003884, 0.2276, 0.0007243, 0.2276, 0.9965, 0.2102, 0.9966, 0.2102, 0.0008519, 0.1387, 0.003884, 0.1387, 0.9969, 0.1214, 0.9963, 0.1214, 0.003281, 0.245, 0.0005969, 0.245, 0.9963, 0.2276, 0.9965, 0.2276, 0.0007243, 0.1214, 0.003281, 0.1214, 0.9963, 0.1041, 0.9957, 0.1041, 0.002705, 0.2623, 0.0004693, 0.2623, 0.9962, 0.245, 0.9963, 0.245, 0.0005969, 0.1041, 0.002705, 0.1041, 0.9957, 0.08675, 0.9952, 0.08675, 0.002175, 0.2797, 0.0003419, 0.2797, 0.9961, 0.2623, 0.9962, 0.2623, 0.0004693, 0.08675, 0.002175, 0.08675, 0.9952, 0.06942, 0.9947, 0.06942, 0.001711, 0.2971, 0.0002146, 0.2971, 0.9959, 0.2797, 0.9961, 0.2797, 0.0003419, 0.06942, 0.001711, 0.06942, 0.9947, 0.0521, 0.9943, 0.0521, 0.001329, 0.3145, 8.719e-05, 0.3145, 0.9958, 0.2971, 0.9959, 0.2971, 0.0002146, 0.0521, 0.001329, 0.0521, 0.9943, 0.03477, 0.9941, 0.03477, 0.001039, 0.3318, -4.023e-05, 0.3318, 0.9957, 0.3145, 0.9958, 0.3145, 8.719e-05, 0.03477, 0.001039, 0.03477, 0.9941, 0.01744, 0.9939, 0.01744, 0.0008466, 0.3492, -0.0001675, 0.3492, 0.9956, 0.3318, 0.9957, 0.3318, -4.023e-05, 0.01744, 0.0008466, 0.01744, 0.9939, 0.0001065, 0.9938, 0.0001073, 0.0007508, 0.3666, -0.0002947, 0.3666, 0.9954, 0.3492, 0.9956, 0.3492, -0.0001675, 0.5546, 0.0001065, 0.5546, 0.9931, 0.5372, 0.9932, 0.5372, 0.0001449, 0.384, -0.0004219, 0.384, 0.9953, 0.3666, 0.9954, 0.3666, -0.0002947, 0.5372, 0.0001449, 0.5372, 0.9932, 0.5199, 0.9933, 0.5199, 0.0002846, 0.5816, 0.09328, 0.5725, 0.08772, 0.5647, 0.08064, 0.5586, 0.07231, 0.5544, 0.06306, 0.5522, 0.05324, 0.5522, 0.04322, 0.5544, 0.0334, 0.5586, 0.02415, 0.5647, 0.01583, 0.5725, 0.008744, 0.5816, 0.003181, 0.5918, -0.0006517, 0.6025, -0.002605, 0.6135, -0.002605, 0.6243, -0.0006512, 0.6345, 0.003181, 0.6436, 0.008745, 0.6514, 0.01583, 0.6575, 0.02415, 0.6617, 0.0334, 0.6638, 0.04323, 0.6638, 0.05324, 0.6617, 0.06306, 0.6575, 0.07231, 0.6514, 0.08064, 0.6436, 0.08772, 0.6345, 0.09328, 0.6243, 0.09712, 0.6135, 0.09907, 0.6025, 0.09907, 0.5918, 0.09712, 0.4014, -0.0005498, 0.4014, 0.9952, 0.384, 0.9953, 0.384, -0.0004219, 0.5199, 0.0002846, 0.5199, 0.9933, 0.5026, 0.9936, 0.5026, 0.000547, 0.4535, -0.0009317, 0.4535, 0.9948, 0.4361, 0.9949, 0.4361, -0.0008045, 0.4187, -0.0006773, 0.4187, 0.9951, 0.4014, 0.9952, 0.4014, -0.0005498, 0.5026, 0.000547, 0.5026, 0.9936, 0.4852, 0.9939, 0.4852, 0.0009369, 0.665, 0.1445, 0.6649, 0.1542, 0.6626, 0.1637, 0.6583, 0.1727, 0.6521, 0.1808, 0.6442, 0.1876, 0.635, 0.193, 0.6247, 0.1967, 0.6138, 0.1986, 0.6028, 0.1986, 0.5919, 0.1967, 0.5817, 0.193, 0.5726, 0.1876, 0.5648, 0.1808, 0.5587, 0.1727, 0.5546, 0.1637, 0.5525, 0.1542, 0.5526, 0.1445, 0.5549, 0.135, 0.5592, 0.126, 0.5654, 0.1179, 0.5733, 0.1111, 0.5825, 0.1057, 0.5928, 0.102, 0.6037, 0.1001, 0.6147, 0.1001, 0.6256, 0.102, 0.6358, 0.1057, 0.6449, 0.1111, 0.6527, 0.1179, 0.6588, 0.126, 0.6629, 0.135, 0.4361, -0.0008045, 0.4361, 0.9949, 0.4187, 0.9951, 0.4187, -0.0006773, 0.4852, 0.0009369, 0.4852, 0.9939, 0.4679, 0.9945, 0.4679, 0.001453, 0.4709, -0.001059, 0.4709, 0.9947, 0.4535, 0.9948, 0.4535, -0.0009317, 0.4679, 0.001453, 0.4679, 0.9945, 0.4506, 0.9951, 0.4506, 0.002078, 0.6648, 0.05503, 0.6637, 0.06465, 0.6605, 0.07372, 0.6553, 0.08187, 0.6483, 0.08881, 0.6397, 0.09425, 0.63, 0.09801, 0.6195, 0.09992, 0.6085, 0.09992, 0.5976, 0.09801, 0.587, 0.09425, 0.5774, 0.08881, 0.5689, 0.08187, 0.5619, 0.07372, 0.5567, 0.06466, 0.5536, 0.05504, 0.5525, 0.04523, 0.5536, 0.03561, 0.5568, 0.02655, 0.5621, 0.01839, 0.5691, 0.01146, 0.5776, 0.006009, 0.5873, 0.002257, 0.5978, 0.0003431, 0.6088, 0.0003431, 0.6197, 0.002256, 0.6303, 0.006009, 0.64, 0.01146, 0.6485, 0.01839, 0.6554, 0.02655, 0.6606, 0.03561, 0.6637, 0.04523, 0.0, 0.0, 0.0, 0.0, 0.0, 0.0, 0.0, 0.0, 0.0, 0.0, 0.0, 0.0, 0.0, 0.0, 0.0, 0.0, 0.0, 0.0, 0.0, 0.0, 0.0, 0.0, 0.0, 0.0, 0.0, 0.0, 0.0, 0.0, 0.0, 0.0, 0.0, 0.0, 0.0, 0.0, 0.0, 0.0, 0.0, 0.0, 0.0, 0.0, 0.0, 0.0, 0.0, 0.0, 0.0, 0.0, 0.0, 0.0, 0.0, 0.0, 0.0, 0.0, 0.0, 0.0, 0.0, 0.0, 0.0, 0.0, 0.0, 0.0, 0.0, 0.0, 0.0, 0.0, 0.0, 0.0, 0.0, 0.0, 0.0, 0.0, 0.0, 0.0, 0.0, 0.0, 0.0, 0.0, 0.0, 0.0, 0.0, 0.0, 0.0, 0.0, 0.0, 0.0, 0.0, 0.0, 0.0, 0.0, 0.0, 0.0, 0.0, 0.0, 0.0, 0.0, 0.0, 0.0, 0.0, 0.0, 0.0, 0.0, 0.0, 0.0, 0.0, 0.0, 0.0, 0.0, 0.0, 0.0, 0.0, 0.0, 0.0, 0.0, 0.0, 0.0, 0.0, 0.0, 0.0, 0.0, 0.0, 0.0, 0.0, 0.0, 0.0, 0.0, 0.0, 0.0, 0.0, 0.0, 0.0, 0.0, 0.0, 0.0, 0.0, 0.0, 0.0, 0.0, 0.0, 0.0, 0.0, 0.0, 0.0, 0.0, 0.0, 0.0, 0.0, 0.0, 0.0, 0.0, 0.0, 0.0, 0.0, 0.0, 0.0, 0.0, 0.0, 0.0, 0.0, 0.0, 0.0, 0.0, 0.0, 0.0, 0.0, 0.0, 0.0, 0.0, 0.0, 0.0, 0.0, 0.0, 0.0, 0.0, 0.0, 0.0, 0.0, 0.0, 0.0, 0.0, 0.0, 0.0, 0.0, 0.0, 0.0, 0.0, 0.0, 0.0, 0.0, 0.0, 0.0, 0.0, 0.0, 0.0, 0.0, 0.0, 0.0, 0.0, 0.0, 0.0, 0.0, 0.0, 0.0, 0.0, 0.0, 0.0, 0.0, 0.0, 0.0, 0.0, 0.0, 0.0, 0.0, 0.0, 0.0, 0.0, 0.0, 0.0, 0.0, 0.0, 0.0, 0.0, 0.0, 0.0, 0.0, 0.0, 0.0, 0.0, 0.0, 0.0, 0.0, 0.0, 0.0, 0.0, 0.0, 0.0, 0.0, 0.0, 0.0, 0.0, 0.0, 0.0, 0.0, 0.0, 0.0, 0.0, 0.0, 0.0, 0.0, 0.0, 0.0, 0.0, 0.0, 0.0, 0.0, 0.0, 0.0, 0.0, 0.0, 0.0, 0.0, 0.0, 0.0, 0.0, 0.0, 0.0, 0.0, 0.0, 0.0, 0.0, 0.0, 0.0, 0.0, 0.0, 0.0, 0.0, 0.0, 0.0, 0.0, 0.0, 0.0, 0.0, 0.0, 0.0, 0.0, 0.0, 0.0, 0.0, 0.0, 0.0, 0.0, 0.0, 0.0, 0.0, 0.0, 0.0, 0.0, 0.0, 0.0, 0.0, 0.0, 0.0, 0.0, 0.0, 0.0, 0.0, 0.0, 0.0, 0.0, 0.0, 0.0, 0.0, 0.0, 0.0, 0.0, 0.0, 0.0, 0.0, 0.0, 0.0, 0.0, 0.0, 0.0, 0.0, 0.0, 0.0, 0.0, 0.0, 0.0, 0.0, 0.0, 0.0, 0.0, 0.0, 0.0, 0.0, 0.0, 0.0, 0.0, 0.0, 0.0, 0.0, 0.0, 0.0, 0.0, 0.0, 0.0, 0.0, 0.0, 0.0, 0.0, 0.0, 0.0, 0.0, 0.0, 0.0, 0.0, 0.0, 0.0, 0.0, 0.0, 0.0, 0.0, 0.0, 0.0, 0.0, 0.0, 0.0, 0.0, 0.0, 0.0, 0.0, 0.0, 0.0, 0.0, 0.0, 0.0, 0.0, 0.0, 0.0, 0.0, 0.0, 0.0, 0.0, 0.0, 0.0, 0.0, 0.0, 0.0, 0.0, 0.0, 0.0, 0.0, 0.0, 0.0, 0.0, 0.0, 0.0, 0.0, 0.0, 0.0, 0.0, 0.0, 0.0, 0.0, 0.0, 0.0, 0.0, 0.0, 0.0, 0.0, 0.0, 0.0, 0.0, 0.0, 0.0, 0.0, 0.0, 0.0, 0.0, 0.0, 0.0, 0.0, 0.0, 0.0, 0.0, 0.0, 0.0, 0.0, 0.0, 0.0, 0.0, 0.0, 0.0, 0.0, 0.0, 0.0, 0.0, 0.0, 0.0, 0.0, 0.0, 0.0, 0.0, 0.0, 0.0, 0.0, 0.0, 0.0, 0.0, 0.0, 0.0, 0.0, 0.0, 0.0, 0.0, 0.0, 0.0, 0.0, 0.0, 0.0, 0.0, 0.0, 0.0, 0.0, 0.0, 0.0, 0.0, 0.0, 0.0, 0.0, 0.0, 0.0, 0.0, 0.0, 0.0, 0.0, 0.0, 0.0, 0.0, 0.0, 0.0, 0.0, 0.0, 0.0, 0.0, 0.0, 0.0, 0.0, 0.0, 0.0, 0.0, 0.0, 0.0, 0.0, 0.0, 0.0, 0.0, 0.0, 0.0, 0.0, 0.0, 0.0, 0.0, 0.0, 0.0, 0.0, 0.0, 0.0, 0.0, 0.0, 0.0, 0.0, 0.0, 0.0, 0.0, 0.0, 0.0, 0.0, 0.0, 0.0, 0.0, 0.0, 0.0, 0.0, 0.0, 0.0, 0.0, 0.0, 0.0, 0.0, 0.0, 0.0, 0.0, 0.0, 0.0, 0.0, 0.0, 0.0, 0.0, 0.0, 0.0, 0.0, 0.0, 0.0, 0.0, 0.0, 0.0, 0.0, 0.0, 0.0, 0.0, 0.0, 0.0, 0.0, 0.0, 0.0, 0.0, 0.0, 0.0, 0.0, 0.0, 0.0, 0.0, 0.0, 0.0, 0.0, 0.0, 0.0, 0.0, 0.0, 0.0, 0.0, 0.0, 0.0, 0.0, 0.0, 0.0, 0.0, 0.0, 0.0, 0.0, 0.0, 0.0, 0.0, 0.0, 0.0, 0.0, 0.0, 0.0, 0.0, 0.0, 0.0, 0.0, 0.0, 0.0, 0.0, 0.0, 0.0, 0.0, 0.0, 0.0, 0.0, 0.0, 0.0, 0.0, 0.0, 0.0, 0.0, 0.0, 0.0, 0.0, 0.0, 0.0, 0.0, 0.0, 0.0, 0.0, 0.0, 0.0, 0.0, 0.0, 0.0, 0.0, 0.0, 0.0, 0.0, 0.0, 0.0, 0.0, 0.0, 0.0, 0.0, 0.0, 0.0, 0.0, 0.0, 0.0, 0.0, 0.0, 0.0, 0.0, 0.0, 0.0, 0.0, 0.0, 0.0, 0.0, 0.0, 0.0, 0.0, 0.0, 0.0, 0.0, 0.0, 0.0, 0.0, 0.0, 0.0, 0.0, 0.0, 0.0, 0.0, 0.0, 0.0, 0.0, 0.0, 0.0, 0.0, 0.0, 0.0, 0.0, 0.0, 0.0, 0.0, 0.0, 0.0, 0.0, 0.0, 0.0, 0.0, 0.0, 0.0, 0.0, 0.0, 0.0, 0.0, 0.0, 0.0, 0.0, 0.0, 0.0, 0.0, 0.0, 0.0, 0.0, 0.0, 0.0, 0.0, 0.0, 0.0, 0.0, 0.0, 0.0, 0.0, 0.0, 0.0, 0.0, 0.0, 0.0, 0.0, 0.0, 0.0, 0.0, 0.0, 0.0, 0.0, 0.0, 0.0, 0.0, 0.0, 0.0, 0.0, 0.0, 0.0, 0.0, 0.0, 0.0, 0.0, 0.0, 0.0, 0.0, 0.0, 0.0, 0.0, 0.0, 0.0, 0.0, 0.0, 0.0, 0.0, 0.0, 0.0, 0.0, 0.0, 0.0, 0.0, 0.0, 0.0, 0.0, 0.0, 0.0, 0.0, 0.0, 0.0, 0.0, 0.0, 0.0, 0.0, 0.0, 0.0, 0.0, 0.0, 0.0, 0.0, 0.0, 0.0, 0.0, 0.0, 0.0, 0.0, 0.0, 0.0, 0.0, 0.0, 0.0, 0.0, 0.0, 0.0, 0.0, 0.0, 0.0, 0.0, 0.0, 0.0, 0.0, 0.0, 0.0, 0.0, 0.0, 0.0, 0.0, 0.0, 0.0, 0.0, 0.0, 0.0, 0.0, 0.0, 0.0, 0.0, 0.0, 0.0, 0.0, 0.0, 0.0, 0.0, 0.0, 0.0, 0.0, 0.0, 0.0, 0.0, 0.0, 0.0, 0.0, 0.0, 0.0, 0.0, 0.0, 0.0, 0.0, 0.0, 0.0, 0.0, 0.0, 0.0, 0.0, 0.0, 0.0, 0.0, 0.0, 0.0, 0.0, 0.0, 0.0, 0.0, 0.0, 0.0, 0.0, 0.0, 0.0, 0.0, 0.0, 0.0, 0.0, 0.0, 0.0, 0.0, 0.0, 0.0, 0.0, 0.0, 0.0, 0.0, 0.0, 0.0, 0.0, 0.0, 0.0, 0.0, 0.0, 0.0, 0.0, 0.0, 0.0, 0.0, 0.0, 0.0, 0.0, 0.0, 0.0, 0.0, 0.0, 0.0, 0.0, 0.0, 0.0, 0.0, 0.0, 0.0, 0.0, 0.0, 0.0, 0.0, 0.0, 0.0, 0.0, 0.0, 0.0, 0.0, 0.0, 0.0, 0.0, 0.0, 0.0, 0.0, 0.0, 0.0, 0.0, 0.0, 0.0, 0.0, 0.0, 0.0, 0.0, 0.0, 0.0, 0.0, 0.0, 0.0, 0.0, 0.0, 0.0, 0.0, 0.0, 0.0, 0.0, 0.0, 0.0, 0.0, 0.0, 0.0, 0.0, 0.0, 0.0, 0.0, 0.0, 0.0, 0.0, 0.0, 0.0, 0.0, 0.0, 0.0, 0.0, 0.0, 0.0, 0.0, 0.0, 0.0, 0.0, 0.0, 0.0, 0.0, 0.0, 0.0, 0.0, 0.0, 0.0, 0.0, 0.0, 0.0, 0.0, 0.0, 0.0, 0.0, 0.0, 0.0, 0.0, 0.0, 0.0, 0.0, 0.0, 0.0, 0.0, 0.0, 0.0, 0.0, 0.0, 0.0, 0.0, 0.0, 0.0, 0.0, 0.0, 0.0, 0.0, 0.0, 0.0, 0.0, 0.0, 0.0, 0.0, 0.0, 0.0, 0.0, 0.0, 0.0, 0.0, 0.0, 0.0, 0.0, 0.0, 0.0, 0.0, 0.0, 0.0, 0.0, 0.0, 0.0, 0.0, 0.0, 0.0, 0.0, 0.0, 0.0, 0.0, 0.0, 0.0, 0.0, 0.0, 0.0, 0.0, 0.0, 0.0, 0.0, 0.0, 0.0, 0.0, 0.0, 0.0, 0.0, 0.0, 0.0, 0.0, 0.0, 0.0, 0.0, 0.0, 0.0, 0.0, 0.0, 0.0, 0.0, 0.0, 0.0, 0.0, 0.0, 0.0, 0.0, 0.0, 0.0, 0.0, 0.0, 0.0, 0.0, 0.0, 0.0, 0.0, 0.0, 0.0, 0.0, 0.0, 0.0, 0.0, 0.0, 0.0, 0.0, 0.0, 0.0, 0.0, 0.0, 0.0, 0.0, 0.0, 0.0, 0.0, 0.0, 0.0, 0.0, 0.0, 0.0, 0.0, 0.0, 0.0, 0.0, 0.0, 0.0, 0.0, 0.0, 0.0, 0.0, 0.0, 0.0, 0.0, 0.0, 0.0, 0.0, 0.0, 0.0, 0.0, 0.0, 0.0, 0.0, 0.0, 0.0, 0.0, 0.0, 0.0, 0.0, 0.0, 0.0, 0.0, 0.0, 0.0, 0.0, 0.0, 0.0, 0.0, 0.0, 0.0, 0.0, 0.0, 0.0, 0.0, 0.0, 0.0, 0.0, 0.0, 0.0, 0.0, 0.0, 0.0, 0.0, 0.0, 0.0, 0.0, 0.0, 0.0, 0.0, 0.0, 0.0, 0.0, 0.0, 0.0, 0.0, 0.0, 0.0, 0.0, 0.0, 0.0, 0.0, 0.0, 0.0, 0.0, 0.0, 0.0, 0.0, 0.0, 0.0, 0.0, 0.0, 0.0, 0.0, 0.0, 0.0, 0.0, 0.0, 0.0, 0.0, 0.0, 0.0, 0.0, 0.0, 0.0, 0.0, 0.0, 0.0, 0.0, 0.0, 0.0, 0.0, 0.0, 0.0, 0.0, 0.0, 0.0, 0.0, 0.0, 0.0, 0.0, 0.0, 0.0, 0.0, 0.0, 0.0, 0.0, 0.0, 0.0, 0.0, 0.0, 0.0, 0.0, 0.0, 0.0, 0.0, 0.0, 0.0, 0.0, 0.0, 0.0, 0.0, 0.0, 0.0, 0.0, 0.0, 0.0, 0.0, 0.0, 0.0, 0.0, 0.0, 0.0, 0.0, 0.0, 0.0, 0.0, 0.0, 0.0, 0.0, 0.0, 0.0, 0.0, 0.0, 0.0, 0.0, 0.0, 0.0, 0.0, 0.0, 0.0, 0.0, 0.0, 0.0, 0.0, 0.0, 0.0, 0.0, 0.0, 0.0, 0.0, 0.0, 0.0, 0.0, 0.0, 0.0, 0.0, 0.0, 0.0, 0.0, 0.0, 0.0, 0.0, 0.0, 0.0, 0.0, 0.0, 0.0, 0.0, 0.0, 0.0, 0.0, 0.0, 0.0, 0.0, 0.0, 0.0, 0.0, 0.0, 0.0, 0.0, 0.0, 0.0, 0.0, 0.0, 0.0, 0.0, 0.0, 0.0, 0.0, 0.0, 0.0, 0.0, 0.0, 0.0, 0.0, 0.0, 0.0, 0.0, 0.0, 0.0, 0.0, 0.0, 0.0, 0.0, 0.0, 0.0, 0.0, 0.0, 0.0, 0.0, 0.0, 0.0, 0.0, 0.0, 0.0, 0.0, 0.0, 0.0, 0.0, 0.0, 0.0, 0.0, 0.0, 0.0, 0.0, 0.0, 0.0, 0.0, 0.0, 0.0, 0.0, 0.0, 0.0, 0.0, 0.0, 0.0, 0.0, 0.0, 0.0, 0.0, 0.0, 0.0, 0.0, 0.0, 0.0, 0.0, 0.0, 0.0, 0.0, 0.0, 0.0, 0.0, 0.0, 0.0, 0.0, 0.0, 0.0, 0.0, 0.0, 0.0, 0.0, 0.0, 0.0, 0.0, 0.0, 0.0, 0.0, 0.0, 0.0, 0.0, 0.0, 0.0, 0.0, 0.0, 0.0, 0.0, 0.0, 0.0, 0.0, 0.0, 0.0, 0.0, 0.0, 0.0, 0.0, 0.0, 0.0, 0.0, 0.0, 0.0, 0.0, 0.0, 0.0, 0.0, 0.0, 0.0, 0.0, 0.0, 0.0, 0.0, 0.0, 0.0, 0.0, 0.0, 0.0, 0.0, 0.0, 0.0, 0.0, 0.0, 0.0, 0.0, 0.0, 0.0, 0.0, 0.0, 0.0, 0.0, 0.0, 0.0, 0.0, 0.0, 0.0, 0.0, 0.0, 0.0, 0.0, 0.0, 0.0, 0.0, 0.0, 0.0, 0.0, 0.0, 0.0, 0.0, 0.0, 0.0, 0.0, 0.0, 0.0, 0.0, 0.0, 0.0, 0.0, 0.0, 0.0, 0.0, 0.0, 0.0, 0.0, 0.0, 0.0, 0.0, 0.0, 0.0, 0.0, 0.0, 0.0, 0.0, 0.0, 0.0, 0.0, 0.0, 0.0, 0.0, 0.0, 0.0, 0.0, 0.0, 0.0, 0.0, 0.0, 0.0, 0.0, 0.0, 0.0, 0.0, 0.0, 0.0, 0.0, 0.0, 0.0, 0.0, 0.0, 0.0, 0.0, 0.0, 0.0, 0.0, 0.0, 0.0, 0.0, 0.0, 0.0, 0.0, 0.0, 0.0, 0.0, 0.0, 0.0, 0.0, 0.0, 0.0, 0.0, 0.0, 0.0, 0.0, 0.0, 0.0, 0.0, 0.0, 0.0, 0.0, 0.0, 0.0, 0.0, 0.0, 0.0, 0.0, 0.0, 0.0, 0.0, 0.0, 0.0, 0.0, 0.0, 0.0, 0.0, 0.0, 0.0, 0.0, 0.0, 0.0, 0.0, 0.0, 0.0, 0.0, 0.0, 0.0, 0.0, 0.0, 0.0, 0.0, 0.0, 0.0, 0.0, 0.0, 0.0, 0.0, 0.0, 0.0, 0.0, 0.0, 0.0, 0.0, 0.0, 0.0, 0.0, 0.0, 0.0, 0.0, 0.0, 0.0, 0.0, 0.0, 0.0, 0.0, 0.0, 0.0, 0.0, 0.0, 0.0, 0.0, 0.0, 0.0, 0.0, 0.0, 0.0, 0.0, 0.0, 0.0, 0.0, 0.0, 0.0, 0.0, 0.0, 0.0, 0.0, 0.0, 0.0, 0.0, 0.0, 0.0, 0.0, 0.0, 0.0, 0.0, 0.0, 0.0, 0.0, 0.0, 0.0, 0.0, 0.0, 0.0, 0.0, 0.0, 0.0, 0.0, 0.0, 0.0, 0.0, 0.0, 0.0, 0.0, 0.0, 0.0, 0.0, 0.0, 0.0, 0.0, 0.0, 0.0, 0.0, 0.0, 0.0, 0.0, 0.0, 0.0, 0.0, 0.0, 0.0, 0.0, 0.0, 0.0, 0.0, 0.0, 0.0, 0.0, 0.0, 0.0, 0.0, 0.0, 0.0, 0.0, 0.0, 0.0, 0.0, 0.0, 0.0, 0.0, 0.0, 0.0, 0.0, 0.0, 0.0, 0.0, 0.0, 0.0, 0.0, 0.0, 0.0, 0.0, 0.0, 0.0, 0.0, 0.0, 0.0, 0.0, 0.0, 0.0, 0.0, 0.0, 0.0, 0.0, 0.0, 0.0, 0.0, 0.0, 0.0, 0.0, 0.0, 0.0, 0.0, 0.0, 0.0, 0.0, 0.0, 0.0, 0.0, 0.0, 0.0, 0.0, 0.0, 0.0, 0.0, 0.0, 0.0, 0.0, 0.0, 0.0, 0.0, 0.0, 0.0, 0.0, 0.0, 0.0, 0.0, 0.0, 0.0, 0.0, 0.0, 0.0, 0.0, 0.0, 0.0, 0.0, 0.0, 0.0, 0.0, 0.0, 0.0, 0.0, 0.0, 0.0, 0.0, 0.0, 0.0, 0.0, 0.0, 0.0, 0.0, 0.0, 0.0, 0.0, 0.0, 0.0, 0.0, 0.0, 0.0, 0.0, 0.0, 0.0, 0.0, 0.0, 0.0, 0.0, 0.0, 0.0, 0.0, 0.0, 0.0, 0.0, 0.0, 0.0, 0.0, 0.0, 0.0, 0.0, 0.0, 0.0, 0.0, 0.0, 0.0, 0.0, 0.0, 0.0, 0.0, 0.0, 0.0, 0.0, 0.0, 0.0, 0.0, 0.0, 0.0, 0.0, 0.0, 0.0, 0.0, 0.0, 0.0, 0.0, 0.0, 0.0, 0.0, 0.0, 0.0, 0.0, 0.0, 0.0, 0.0, 0.0, 0.0, 0.0, 0.0, 0.0, 0.0, 0.0, 0.0, 0.0, 0.0, 0.0, 0.0, 0.0, 0.0, 0.0, 0.0, 0.0, 0.0, 0.0, 0.0, 0.0, 0.0, 0.0, 0.0, 0.0, 0.0, 0.0, 0.0, 0.0, 0.0, 0.0, 0.0, 0.0, 0.0, 0.0, 0.0, 0.0, 0.0, 0.0, 0.0, 0.0, 0.0, 0.0, 0.0, 0.0, 0.0, 0.0, 0.0, 0.0, 0.0, 0.0, 0.0, 0.0, 0.0, 0.0, 0.0, 0.0, 0.0, 0.0, 0.0, 0.0, 0.0, 0.0, 0.0, 0.0, 0.0, 0.0, 0.0, 0.0, 0.0, 0.0, 0.0, 0.0, 0.0, 0.0, 0.0, 0.0, 0.0, 0.0, 0.0, 0.0, 0.0, 0.0, 0.0, 0.0, 0.0, 0.0, 0.0, 0.0, 0.0, 0.0, 0.0, 0.0, 0.0, 0.0, 0.0, 0.0, 0.0, 0.0, 0.0, 0.0, 0.0, 0.0, 0.0, 0.0, 0.0, 0.0, 0.0, 0.0, 0.0, 0.0, 0.0, 0.0, 0.0, 0.0, 0.0, 0.0, 0.0, 0.0, 0.0, 0.0, 0.0, 0.0, 0.0, 0.0, 0.0, 0.0, 0.0, 0.0, 0.0, 0.0, 0.0, 0.0, 0.0, 0.0, 0.0, 0.0, 0.0, 0.0, 0.0, 0.0, 0.0, 0.0, 0.0, 0.0, 0.0, 0.0, 0.0, 0.0, 0.0, 0.0, 0.0, 0.0, 0.0, 0.0, 0.0, 0.0, 0.0, 0.0, 0.0, 0.0, 0.0, 0.0, 0.0, 0.0, 0.0, 0.0, 0.0, 0.0, 0.0, 0.0, 0.0, 0.0, 0.0, 0.0, 0.0, 0.0, 0.0, 0.0, 0.0, 0.0, 0.0, 0.0, 0.0, 0.0, 0.0, 0.0, 0.0, 0.0, 0.0, 0.0, 0.0, 0.0, 0.0, 0.0, 0.0, 0.0, 0.0, 0.0, 0.0, 0.0])
me_cylinder.materials.append(mat_wood)
me_cylinder.use_remesh_preserve_volume = False
me_cylinder.use_remesh_preserve_attributes = False
me_cylinder.use_mirror_vertex_groups = False
me_cylinder.update()

# ---- objects
ob_cylinder = bpy.data.objects.new('Cylinder', me_cylinder)
ob_lamp = bpy.data.objects.new('Lamp', light_lamp)
ob_camera = bpy.data.objects.new('Camera', cam_camera)

# ---- transforms, parenting, visibility, modifiers, constraints
ob_cylinder.location = (0.0, 0.0, 0.0)
ob_cylinder.lineart.crease_threshold = 0.0
ob_lamp.location = (4.076, 1.005, 5.904)
ob_lamp.rotation_euler = (0.6503, 0.05522, 1.866)
ob_lamp.lock_rotations_4d = False
ob_lamp.empty_display_type = 'ARROWS'
ob_lamp.color = (0.0, 0.0, 0.0, 0.0)
ob_lamp.lineart.crease_threshold = 0.0
ob_camera.location = (4.161, -4.456, 6.08)
ob_camera.rotation_euler = (1.109, 0.0, 0.8149)
ob_camera.lock_rotations_4d = False
ob_camera.empty_display_type = 'ARROWS'
ob_camera.color = (0.0, 0.0, 0.0, 0.0)
ob_camera.display_type = 'WIRE'
ob_camera.lineart.crease_threshold = 0.0

# ---- collection membership
col_collection_1.objects.link(ob_cylinder)
col_collection_1.objects.link(ob_lamp)
col_collection_1.objects.link(ob_camera)

# ---- scene / render settings (as saved in the file)
scene.camera = ob_camera
scene.frame_start = 1; scene.frame_end = 250; scene.frame_set(1)
scene.render.engine = 'BLENDER_EEVEE_NEXT'
scene.render.resolution_percentage = 50
scene.render.dither_intensity = 0.0
scene.cycles.use_denoising = False
scene.cycles.samples = 128
scene.cycles.sampling_pattern = 'TABULATED_SOBOL'
scene.cycles.light_sampling_threshold = 0.0
scene.cycles.use_adaptive_sampling = False
scene.cycles.use_light_tree = False
scene.cycles.blur_glossy = 0.0
scene.cycles.sample_clamp_indirect = 0.0
scene.view_settings.view_transform = 'Standard'
bpy.context.view_layer.update()
